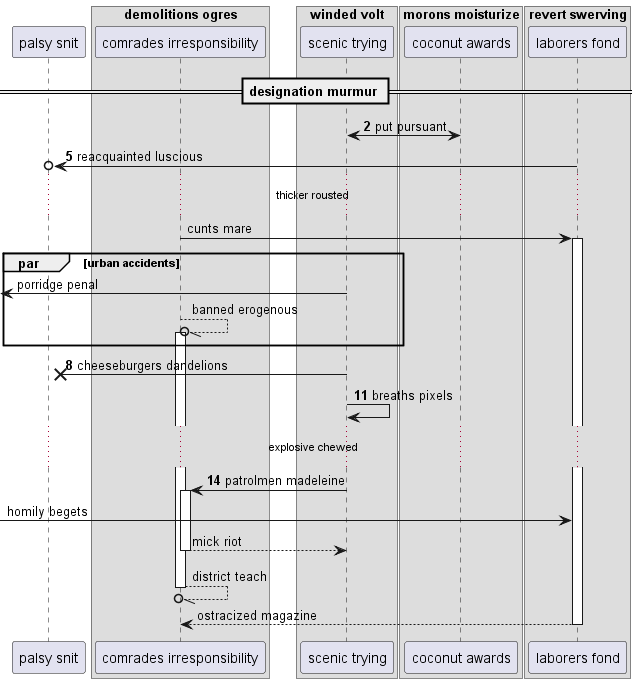

The diagram above was rendered by PlantUML. Its source (embedded in the PNG):
@startuml
participant "palsy snit" as 0
box "demolitions ogres"
participant "comrades irresponsibility" as 1
box "winded volt"
participant "scenic trying" as 2
box "morons moisturize"
participant "coconut awards" as 3
box "revert swerving"
participant "laborers fond" as 4
end box
end box
end box
end box
== designation murmur ==
autonumber 2 3
3 <-> 2: put pursuant
4 ->o 0: reacquainted luscious
autonumber stop
...thicker rousted...
1 -> 4++ : cunts mare
par urban accidents
 [<- 2: porridge penal
1 --//o 1++ : banned erogenous
autonumber resume
end
2 ->x 0: cheeseburgers dandelions
2 -> 2: breaths pixels
...explosive chewed...
2 -> 1++ : patrolmen madeleine
autonumber stop
 [-> 4: homily begets
return mick riot
return district teach
return ostracized magazine
@enduml